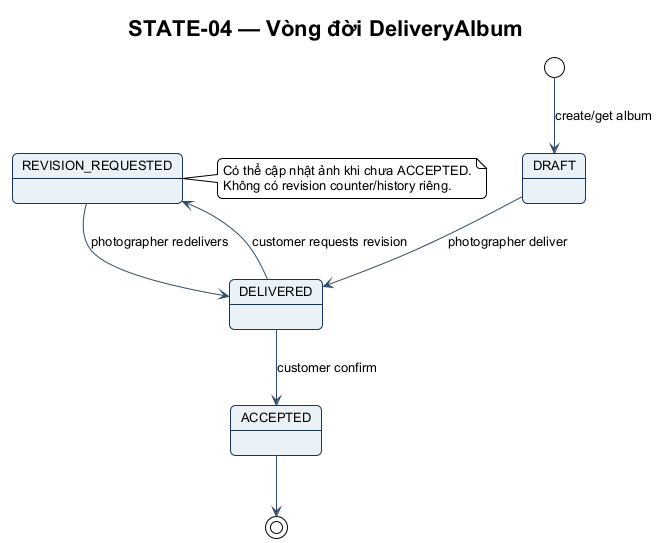

The diagram above was rendered by PlantUML. Its source (embedded in the PNG):
@startuml STATE-04
!include ../theme.puml
title STATE-04 — Vòng đời DeliveryAlbum
[*] --> DRAFT : create/get album
DRAFT --> DELIVERED : photographer deliver
DELIVERED --> ACCEPTED : customer confirm
DELIVERED --> REVISION_REQUESTED : customer requests revision
REVISION_REQUESTED --> DELIVERED : photographer redelivers
ACCEPTED --> [*]
note right of REVISION_REQUESTED
  Có thể cập nhật ảnh khi chưa ACCEPTED.
  Không có revision counter/history riêng.
end note
@enduml